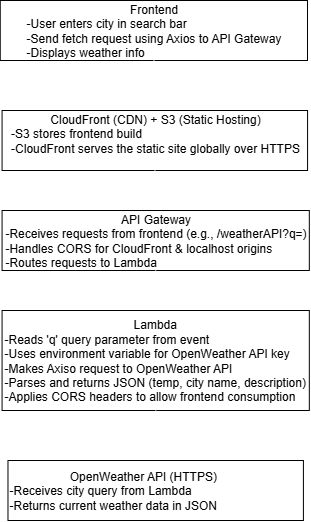

The diagram above was exported from draw.io. Its source (the exported page's mxGraphModel, read from the mxfile embedded in the PNG):
<mxGraphModel dx="922" dy="513" grid="1" gridSize="10" guides="1" tooltips="1" connect="1" arrows="1" fold="1" page="1" pageScale="1" pageWidth="850" pageHeight="1100" math="0" shadow="0">
  <root>
    <mxCell id="0" />
    <mxCell id="1" parent="0" />
    <mxCell id="NJZbky64yUJ3h-G3UNd4-1" value="Frontend&lt;br&gt;&lt;div style=&quot;text-align: left;&quot;&gt;&lt;span style=&quot;background-color: transparent; color: light-dark(rgb(0, 0, 0), rgb(255, 255, 255));&quot;&gt;-User enters city in search bar&lt;/span&gt;&lt;/div&gt;&lt;div style=&quot;text-align: left;&quot;&gt;&lt;span style=&quot;background-color: transparent; color: light-dark(rgb(0, 0, 0), rgb(255, 255, 255));&quot;&gt;-Send fetch request using Axios to API Gateway&lt;/span&gt;&lt;/div&gt;&lt;div style=&quot;text-align: left;&quot;&gt;&lt;span style=&quot;background-color: transparent; color: light-dark(rgb(0, 0, 0), rgb(255, 255, 255));&quot;&gt;-Displays weather info&lt;/span&gt;&lt;/div&gt;" style="rounded=0;whiteSpace=wrap;html=1;" parent="1" vertex="1">
      <mxGeometry x="272.75" y="40" width="307.25" height="60" as="geometry" />
    </mxCell>
    <mxCell id="NJZbky64yUJ3h-G3UNd4-2" value="CloudFront (CDN) + S3 (Static Hosting)&lt;div style=&quot;text-align: left;&quot;&gt;-S3 stores frontend build&lt;/div&gt;&lt;div&gt;&lt;div style=&quot;text-align: left;&quot;&gt;&lt;span style=&quot;background-color: transparent; color: light-dark(rgb(0, 0, 0), rgb(255, 255, 255));&quot;&gt;-CloudFront serves the static site globally over HTTPS&lt;/span&gt;&lt;/div&gt;&lt;div&gt;&lt;br&gt;&lt;/div&gt;&lt;/div&gt;" style="rounded=0;whiteSpace=wrap;html=1;" parent="1" vertex="1">
      <mxGeometry x="274.57" y="150" width="305.5" height="60" as="geometry" />
    </mxCell>
    <mxCell id="NJZbky64yUJ3h-G3UNd4-3" value="API Gateway&lt;div&gt;-Receives requests from frontend (e.g., /weatherAPI?q=)&lt;br&gt;&lt;div style=&quot;text-align: left;&quot;&gt;&lt;span style=&quot;background-color: transparent; color: light-dark(rgb(0, 0, 0), rgb(255, 255, 255));&quot;&gt;-Handles CORS for CloudFront &amp;amp; localhost origins&lt;/span&gt;&lt;/div&gt;&lt;/div&gt;&lt;div style=&quot;text-align: left;&quot;&gt;&lt;span style=&quot;background-color: transparent; color: light-dark(rgb(0, 0, 0), rgb(255, 255, 255));&quot;&gt;-Routes requests to Lambda&lt;/span&gt;&lt;/div&gt;" style="rounded=0;whiteSpace=wrap;html=1;align=center;" parent="1" vertex="1">
      <mxGeometry x="274.57" y="250" width="307.25" height="60" as="geometry" />
    </mxCell>
    <mxCell id="NJZbky64yUJ3h-G3UNd4-4" value="&lt;div style=&quot;text-align: center;&quot;&gt;&lt;span style=&quot;background-color: transparent; color: light-dark(rgb(0, 0, 0), rgb(255, 255, 255));&quot;&gt;Lambda&lt;/span&gt;&lt;/div&gt;&lt;div&gt;-Reads 'q' query parameter from event&lt;/div&gt;&lt;div&gt;-Uses environment variable for OpenWeather API key&lt;/div&gt;&lt;div&gt;-Makes Axiso request to OpenWeather API&lt;/div&gt;&lt;div&gt;-Parses and returns JSON (temp, city name, description)&lt;/div&gt;&lt;div&gt;-Applies CORS headers to allow frontend consumption&lt;/div&gt;" style="rounded=0;whiteSpace=wrap;html=1;align=left;" parent="1" vertex="1">
      <mxGeometry x="274.57" y="350" width="307.25" height="100" as="geometry" />
    </mxCell>
    <mxCell id="NJZbky64yUJ3h-G3UNd4-5" value="&lt;div style=&quot;text-align: right;&quot;&gt;&lt;span style=&quot;background-color: transparent; color: light-dark(rgb(0, 0, 0), rgb(255, 255, 255));&quot;&gt;OpenWeather API (HTTPS)&lt;/span&gt;&lt;/div&gt;&lt;div&gt;-Receives city query from Lambda&lt;/div&gt;&lt;div&gt;-Returns current weather data in JSON&lt;/div&gt;" style="rounded=0;whiteSpace=wrap;html=1;align=left;" parent="1" vertex="1">
      <mxGeometry x="280.48" y="500" width="295.43" height="60" as="geometry" />
    </mxCell>
    <mxCell id="NJZbky64yUJ3h-G3UNd4-6" value="" style="endArrow=classic;html=1;rounded=0;exitX=0.5;exitY=1;exitDx=0;exitDy=0;entryX=0.5;entryY=0;entryDx=0;entryDy=0;strokeColor=light-dark(#FFFFFF,#FFFFFF);fillColor=#eeeeee;" parent="1" source="NJZbky64yUJ3h-G3UNd4-1" target="NJZbky64yUJ3h-G3UNd4-2" edge="1">
      <mxGeometry width="50" height="50" relative="1" as="geometry">
        <mxPoint x="450" y="150" as="sourcePoint" />
        <mxPoint x="500" y="100" as="targetPoint" />
      </mxGeometry>
    </mxCell>
    <mxCell id="NJZbky64yUJ3h-G3UNd4-7" value="" style="endArrow=classic;html=1;rounded=0;exitX=0.5;exitY=1;exitDx=0;exitDy=0;entryX=0.5;entryY=0;entryDx=0;entryDy=0;strokeColor=light-dark(#FFFFFF,#FFFFFF);" parent="1" source="NJZbky64yUJ3h-G3UNd4-2" target="NJZbky64yUJ3h-G3UNd4-3" edge="1">
      <mxGeometry width="50" height="50" relative="1" as="geometry">
        <mxPoint x="510" y="230" as="sourcePoint" />
        <mxPoint x="560" y="180" as="targetPoint" />
      </mxGeometry>
    </mxCell>
    <mxCell id="NJZbky64yUJ3h-G3UNd4-8" value="" style="endArrow=classic;html=1;rounded=0;exitX=0.5;exitY=1;exitDx=0;exitDy=0;entryX=0.5;entryY=0;entryDx=0;entryDy=0;strokeColor=light-dark(#FFFFFF,#FFFFFF);" parent="1" source="NJZbky64yUJ3h-G3UNd4-3" target="NJZbky64yUJ3h-G3UNd4-4" edge="1">
      <mxGeometry width="50" height="50" relative="1" as="geometry">
        <mxPoint x="485" y="330" as="sourcePoint" />
        <mxPoint x="520" y="300" as="targetPoint" />
      </mxGeometry>
    </mxCell>
    <mxCell id="NJZbky64yUJ3h-G3UNd4-9" value="" style="endArrow=classic;html=1;rounded=0;exitX=0.5;exitY=1;exitDx=0;exitDy=0;entryX=0.5;entryY=0;entryDx=0;entryDy=0;strokeColor=light-dark(#FFFFFF,#FFFFFF);" parent="1" source="NJZbky64yUJ3h-G3UNd4-4" target="NJZbky64yUJ3h-G3UNd4-5" edge="1">
      <mxGeometry width="50" height="50" relative="1" as="geometry">
        <mxPoint x="490" y="420" as="sourcePoint" />
        <mxPoint x="540" y="370" as="targetPoint" />
      </mxGeometry>
    </mxCell>
  </root>
</mxGraphModel>